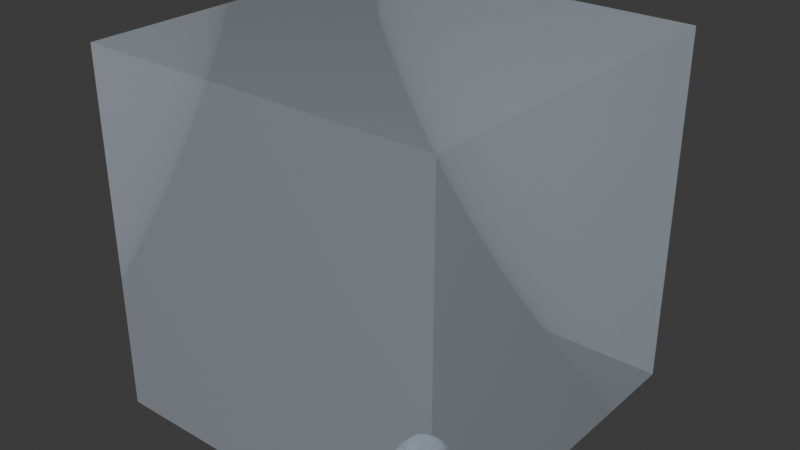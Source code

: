 # Source: GlassMaterial.blend  (saved by Blender 4.5.88; exported with 4.5.12 LTS)
import bpy
from mathutils import Matrix  # noqa: F401  (used for matrix-valued properties, if any)

bpy.ops.wm.read_factory_settings(use_empty=True)
scene = bpy.context.scene
scene.name = 'Scene'

# ---- collections
col_collection = bpy.data.collections.new('Collection'); scene.collection.children.link(col_collection)

# ---- materials (node trees are filled in below, after node groups)
mat_glassmaterial = bpy.data.materials.new('GlassMaterial')
mat_glassmaterial.surface_render_method = 'BLENDED'
mat_glassmaterial.blend_method = 'BLEND'

# ---- material node trees
mat_glassmaterial.use_nodes = True; mat_glassmaterial.node_tree.nodes.clear()
_N = mat_glassmaterial.node_tree.nodes; _L = mat_glassmaterial.node_tree.links
n0 = _N.new('ShaderNodeFresnel'); n0.name = 'Fresnel'; n0.location = (-200, 100)
n0.inputs[0].default_value = 1.45
n1 = _N.new('ShaderNodeBsdfPrincipled'); n1.name = 'Principled BSDF'; n1.location = (0, 0)
n1.inputs[0].default_value = (0.8, 0.9, 1.0, 1.0)
n1.inputs[2].default_value = 0.0
n1.inputs[3].default_value = 1.45
n1.inputs[4].default_value = 0.3
n2 = _N.new('ShaderNodeOutputMaterial'); n2.name = 'Material Output'; n2.location = (300, 0)
_L.new(n0.outputs[0], n1.inputs[1])
_L.new(n1.outputs[0], n2.inputs[0])
n2.is_active_output = True

# ---- world
world_world = bpy.data.worlds.new('World'); scene.world = world_world
world_world.use_nodes = True; world_world.node_tree.nodes.clear()
_N = world_world.node_tree.nodes; _L = world_world.node_tree.links
n0 = _N.new('ShaderNodeOutputWorld'); n0.name = 'World Output'; n0.location = (200, 100)
n1 = _N.new('ShaderNodeBackground'); n1.name = 'Background'; n1.location = (-200, 100)
n1.inputs[0].default_value = (0.05088, 0.05088, 0.05088, 1.0)
_L.new(n1.outputs[0], n0.inputs[0])
n0.is_active_output = True
world_world.color = (0.05088, 0.05088, 0.05088)
world_world.sun_shadow_jitter_overblur = 0.0

# ---- meshes
me_cube_009 = bpy.data.meshes.new('Cube.009')
me_cube_009.from_pydata([(-1.0, -1.0, -1.0), (-1.0, -1.0, 1.0), (-1.0, 1.0, -1.0), (-1.0, 1.0, 1.0), (1.0, -1.0, -1.0), (1.0, -1.0, 1.0), (1.0, 1.0, -1.0), (1.0, 1.0, 1.0)], [], [(0, 1, 3, 2), (2, 3, 7, 6), (6, 7, 5, 4), (4, 5, 1, 0), (2, 6, 4, 0), (7, 3, 1, 5)])
_uv = me_cube_009.uv_layers.new(name='UVMap')
_uv.uv.foreach_set('vector', [0.375, 0.0, 0.625, 0.0, 0.625, 0.25, 0.375, 0.25, 0.375, 0.25, 0.625, 0.25, 0.625, 0.5, 0.375, 0.5, 0.375, 0.5, 0.625, 0.5, 0.625, 0.75, 0.375, 0.75, 0.375, 0.75, 0.625, 0.75, 0.625, 1.0, 0.375, 1.0, 0.125, 0.5, 0.375, 0.5, 0.375, 0.75, 0.125, 0.75, 0.625, 0.5, 0.875, 0.5, 0.875, 0.75, 0.625, 0.75])
me_cube_009.materials.append(mat_glassmaterial)
me_cube_009.update()

# ---- objects
ob_cube = bpy.data.objects.new('Cube', me_cube_009)

# ---- transforms, parenting, visibility, modifiers, constraints
ob_cube.location = (0.0, 0.0, 0.0)

# ---- collection membership
col_collection.objects.link(ob_cube)

# ---- scene / render settings (as saved in the file)
scene.frame_start = 1; scene.frame_end = 250; scene.frame_set(1)
scene.render.engine = 'BLENDER_EEVEE_NEXT'
bpy.context.view_layer.update()

# ---- added for rendering (the .blend has no active camera and no usable light): camera, sun
cam_auto = bpy.data.cameras.new('AutoCamera')
cam_auto.lens = 50.0
cam_auto.sensor_width = 36.0
cam_auto.clip_end = 1000.0
ob_auto_camera = bpy.data.objects.new('AutoCamera', cam_auto)
scene.collection.objects.link(ob_auto_camera)
ob_auto_camera.location = (3.20507, -3.84609, 2.56406)
ob_auto_camera.rotation_euler = (1.09748, -7.21219e-08, 0.694738)
scene.camera = ob_auto_camera
light_auto_sun = bpy.data.lights.new('AutoSun', 'SUN')
light_auto_sun.energy = 3.0
light_auto_sun.angle = 0.0523599
ob_auto_sun = bpy.data.objects.new('AutoSun', light_auto_sun)
scene.collection.objects.link(ob_auto_sun)
ob_auto_sun.rotation_euler = (0.872665, 0.174533, 0.523599)
bpy.context.view_layer.update()
